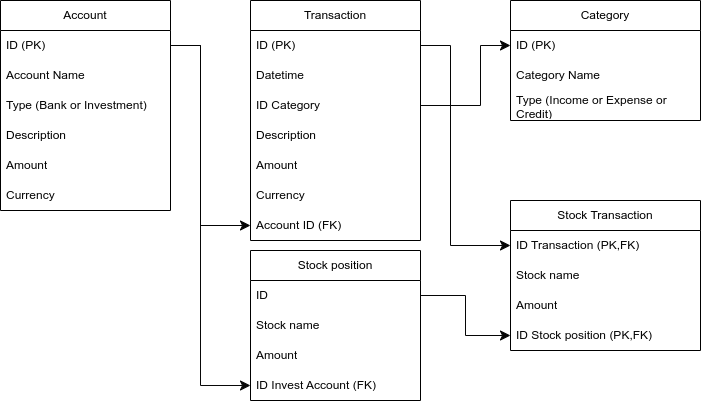

The diagram above was exported from draw.io. Its source (the exported page's mxGraphModel, read from the mxfile embedded in the PNG):
<mxGraphModel dx="723" dy="411" grid="1" gridSize="10" guides="1" tooltips="1" connect="1" arrows="1" fold="1" page="1" pageScale="1" pageWidth="850" pageHeight="1100" background="#ffffff" math="0" shadow="0">
  <root>
    <mxCell id="0" />
    <mxCell id="1" parent="0" />
    <mxCell id="8" value="Account" style="swimlane;fontStyle=0;childLayout=stackLayout;horizontal=1;startSize=30;horizontalStack=0;resizeParent=1;resizeParentMax=0;resizeLast=0;collapsible=1;marginBottom=0;whiteSpace=wrap;html=1;" parent="1" vertex="1">
      <mxGeometry x="100" y="110" width="170" height="210" as="geometry" />
    </mxCell>
    <mxCell id="9" value="ID (PK)" style="text;strokeColor=none;fillColor=none;align=left;verticalAlign=middle;spacingLeft=4;spacingRight=4;overflow=hidden;points=[[0,0.5],[1,0.5]];portConstraint=eastwest;rotatable=0;whiteSpace=wrap;html=1;fontColor=#050505;" parent="8" vertex="1">
      <mxGeometry y="30" width="170" height="30" as="geometry" />
    </mxCell>
    <mxCell id="10" value="Account Name" style="text;strokeColor=none;fillColor=none;align=left;verticalAlign=middle;spacingLeft=4;spacingRight=4;overflow=hidden;points=[[0,0.5],[1,0.5]];portConstraint=eastwest;rotatable=0;whiteSpace=wrap;html=1;fontColor=#050505;" parent="8" vertex="1">
      <mxGeometry y="60" width="170" height="30" as="geometry" />
    </mxCell>
    <mxCell id="13" value="Type (Bank or Investment)" style="text;strokeColor=none;fillColor=none;align=left;verticalAlign=middle;spacingLeft=4;spacingRight=4;overflow=hidden;points=[[0,0.5],[1,0.5]];portConstraint=eastwest;rotatable=0;whiteSpace=wrap;html=1;fontColor=#050505;" parent="8" vertex="1">
      <mxGeometry y="90" width="170" height="30" as="geometry" />
    </mxCell>
    <mxCell id="69" value="Description" style="text;strokeColor=none;fillColor=none;align=left;verticalAlign=middle;spacingLeft=4;spacingRight=4;overflow=hidden;points=[[0,0.5],[1,0.5]];portConstraint=eastwest;rotatable=0;whiteSpace=wrap;html=1;fontColor=#000000;" vertex="1" parent="8">
      <mxGeometry y="120" width="170" height="30" as="geometry" />
    </mxCell>
    <mxCell id="11" value="Amount" style="text;strokeColor=none;fillColor=none;align=left;verticalAlign=middle;spacingLeft=4;spacingRight=4;overflow=hidden;points=[[0,0.5],[1,0.5]];portConstraint=eastwest;rotatable=0;whiteSpace=wrap;html=1;fontColor=#050505;" parent="8" vertex="1">
      <mxGeometry y="150" width="170" height="30" as="geometry" />
    </mxCell>
    <mxCell id="14" value="Currency" style="text;strokeColor=none;fillColor=none;align=left;verticalAlign=middle;spacingLeft=4;spacingRight=4;overflow=hidden;points=[[0,0.5],[1,0.5]];portConstraint=eastwest;rotatable=0;whiteSpace=wrap;html=1;fontColor=#050505;" parent="8" vertex="1">
      <mxGeometry y="180" width="170" height="30" as="geometry" />
    </mxCell>
    <mxCell id="15" value="Transaction" style="swimlane;fontStyle=0;childLayout=stackLayout;horizontal=1;startSize=30;horizontalStack=0;resizeParent=1;resizeParentMax=0;resizeLast=0;collapsible=1;marginBottom=0;whiteSpace=wrap;html=1;" parent="1" vertex="1">
      <mxGeometry x="350" y="110" width="170" height="240" as="geometry" />
    </mxCell>
    <mxCell id="16" value="ID (PK)" style="text;strokeColor=none;fillColor=none;align=left;verticalAlign=middle;spacingLeft=4;spacingRight=4;overflow=hidden;points=[[0,0.5],[1,0.5]];portConstraint=eastwest;rotatable=0;whiteSpace=wrap;html=1;fontColor=#050505;" parent="15" vertex="1">
      <mxGeometry y="30" width="170" height="30" as="geometry" />
    </mxCell>
    <mxCell id="54" value="Datetime" style="text;strokeColor=none;fillColor=none;align=left;verticalAlign=middle;spacingLeft=4;spacingRight=4;overflow=hidden;points=[[0,0.5],[1,0.5]];portConstraint=eastwest;rotatable=0;whiteSpace=wrap;html=1;fontColor=#050505;" parent="15" vertex="1">
      <mxGeometry y="60" width="170" height="30" as="geometry" />
    </mxCell>
    <mxCell id="45" value="ID Category" style="text;strokeColor=none;fillColor=none;align=left;verticalAlign=middle;spacingLeft=4;spacingRight=4;overflow=hidden;points=[[0,0.5],[1,0.5]];portConstraint=eastwest;rotatable=0;whiteSpace=wrap;html=1;fontColor=#050505;" parent="15" vertex="1">
      <mxGeometry y="90" width="170" height="30" as="geometry" />
    </mxCell>
    <mxCell id="59" value="&lt;font color=&quot;#000000&quot;&gt;Description&lt;/font&gt;" style="text;strokeColor=none;fillColor=none;align=left;verticalAlign=middle;spacingLeft=4;spacingRight=4;overflow=hidden;points=[[0,0.5],[1,0.5]];portConstraint=eastwest;rotatable=0;whiteSpace=wrap;html=1;" parent="15" vertex="1">
      <mxGeometry y="120" width="170" height="30" as="geometry" />
    </mxCell>
    <mxCell id="19" value="Amount" style="text;strokeColor=none;fillColor=none;align=left;verticalAlign=middle;spacingLeft=4;spacingRight=4;overflow=hidden;points=[[0,0.5],[1,0.5]];portConstraint=eastwest;rotatable=0;whiteSpace=wrap;html=1;fontColor=#050505;" parent="15" vertex="1">
      <mxGeometry y="150" width="170" height="30" as="geometry" />
    </mxCell>
    <mxCell id="20" value="Currency" style="text;strokeColor=none;fillColor=none;align=left;verticalAlign=middle;spacingLeft=4;spacingRight=4;overflow=hidden;points=[[0,0.5],[1,0.5]];portConstraint=eastwest;rotatable=0;whiteSpace=wrap;html=1;fontColor=#050505;" parent="15" vertex="1">
      <mxGeometry y="180" width="170" height="30" as="geometry" />
    </mxCell>
    <mxCell id="35" value="Account ID (FK)" style="text;strokeColor=none;fillColor=none;align=left;verticalAlign=middle;spacingLeft=4;spacingRight=4;overflow=hidden;points=[[0,0.5],[1,0.5]];portConstraint=eastwest;rotatable=0;whiteSpace=wrap;html=1;fontColor=#050505;" parent="15" vertex="1">
      <mxGeometry y="210" width="170" height="30" as="geometry" />
    </mxCell>
    <mxCell id="26" value="Stock position" style="swimlane;fontStyle=0;childLayout=stackLayout;horizontal=1;startSize=30;horizontalStack=0;resizeParent=1;resizeParentMax=0;resizeLast=0;collapsible=1;marginBottom=0;whiteSpace=wrap;html=1;" parent="1" vertex="1">
      <mxGeometry x="350" y="360" width="170" height="150" as="geometry" />
    </mxCell>
    <mxCell id="27" value="ID" style="text;strokeColor=none;fillColor=none;align=left;verticalAlign=middle;spacingLeft=4;spacingRight=4;overflow=hidden;points=[[0,0.5],[1,0.5]];portConstraint=eastwest;rotatable=0;whiteSpace=wrap;html=1;fontColor=#050505;" parent="26" vertex="1">
      <mxGeometry y="30" width="170" height="30" as="geometry" />
    </mxCell>
    <mxCell id="28" value="Stock name" style="text;strokeColor=none;fillColor=none;align=left;verticalAlign=middle;spacingLeft=4;spacingRight=4;overflow=hidden;points=[[0,0.5],[1,0.5]];portConstraint=eastwest;rotatable=0;whiteSpace=wrap;html=1;fontColor=#050505;" parent="26" vertex="1">
      <mxGeometry y="60" width="170" height="30" as="geometry" />
    </mxCell>
    <mxCell id="30" value="Amount" style="text;strokeColor=none;fillColor=none;align=left;verticalAlign=middle;spacingLeft=4;spacingRight=4;overflow=hidden;points=[[0,0.5],[1,0.5]];portConstraint=eastwest;rotatable=0;whiteSpace=wrap;html=1;fontColor=#050505;" parent="26" vertex="1">
      <mxGeometry y="90" width="170" height="30" as="geometry" />
    </mxCell>
    <mxCell id="29" value="ID Invest Account (FK)" style="text;strokeColor=none;fillColor=none;align=left;verticalAlign=middle;spacingLeft=4;spacingRight=4;overflow=hidden;points=[[0,0.5],[1,0.5]];portConstraint=eastwest;rotatable=0;whiteSpace=wrap;html=1;fontColor=#050505;" parent="26" vertex="1">
      <mxGeometry y="120" width="170" height="30" as="geometry" />
    </mxCell>
    <mxCell id="34" value="" style="edgeStyle=elbowEdgeStyle;elbow=horizontal;endArrow=classic;html=1;curved=0;rounded=0;endSize=8;startSize=8;fontColor=#050505;entryX=0;entryY=0.5;entryDx=0;entryDy=0;strokeColor=#080808;exitX=1;exitY=0.5;exitDx=0;exitDy=0;" parent="1" source="9" target="29" edge="1">
      <mxGeometry width="50" height="50" relative="1" as="geometry">
        <mxPoint x="290" y="290" as="sourcePoint" />
        <mxPoint x="350" y="430" as="targetPoint" />
        <Array as="points">
          <mxPoint x="300" y="490" />
          <mxPoint x="310" y="460" />
        </Array>
      </mxGeometry>
    </mxCell>
    <mxCell id="38" value="" style="edgeStyle=elbowEdgeStyle;elbow=horizontal;endArrow=classic;html=1;curved=0;rounded=0;endSize=8;startSize=8;fontColor=#050505;exitX=1;exitY=0.5;exitDx=0;exitDy=0;entryX=0;entryY=0.5;entryDx=0;entryDy=0;strokeColor=#030303;" parent="1" source="9" target="35" edge="1">
      <mxGeometry width="50" height="50" relative="1" as="geometry">
        <mxPoint x="280" y="250" as="sourcePoint" />
        <mxPoint x="380" y="340" as="targetPoint" />
        <Array as="points">
          <mxPoint x="300" y="220" />
          <mxPoint x="320" y="265" />
        </Array>
      </mxGeometry>
    </mxCell>
    <mxCell id="46" value="Category" style="swimlane;fontStyle=0;childLayout=stackLayout;horizontal=1;startSize=30;horizontalStack=0;resizeParent=1;resizeParentMax=0;resizeLast=0;collapsible=1;marginBottom=0;whiteSpace=wrap;html=1;" parent="1" vertex="1">
      <mxGeometry x="610" y="110" width="190" height="120" as="geometry" />
    </mxCell>
    <mxCell id="47" value="ID (PK)" style="text;strokeColor=none;fillColor=none;align=left;verticalAlign=middle;spacingLeft=4;spacingRight=4;overflow=hidden;points=[[0,0.5],[1,0.5]];portConstraint=eastwest;rotatable=0;whiteSpace=wrap;html=1;fontColor=#050505;" parent="46" vertex="1">
      <mxGeometry y="30" width="190" height="30" as="geometry" />
    </mxCell>
    <mxCell id="48" value="Category Name" style="text;strokeColor=none;fillColor=none;align=left;verticalAlign=middle;spacingLeft=4;spacingRight=4;overflow=hidden;points=[[0,0.5],[1,0.5]];portConstraint=eastwest;rotatable=0;whiteSpace=wrap;html=1;fontColor=#050505;" parent="46" vertex="1">
      <mxGeometry y="60" width="190" height="30" as="geometry" />
    </mxCell>
    <mxCell id="49" value="Type (Income or Expense or Credit)" style="text;strokeColor=none;fillColor=none;align=left;verticalAlign=middle;spacingLeft=4;spacingRight=4;overflow=hidden;points=[[0,0.5],[1,0.5]];portConstraint=eastwest;rotatable=0;whiteSpace=wrap;html=1;fontColor=#050505;" parent="46" vertex="1">
      <mxGeometry y="90" width="190" height="30" as="geometry" />
    </mxCell>
    <mxCell id="53" value="" style="edgeStyle=elbowEdgeStyle;elbow=horizontal;endArrow=classic;html=1;curved=0;rounded=0;endSize=8;startSize=8;fontColor=#050505;exitX=1;exitY=0.5;exitDx=0;exitDy=0;entryX=0;entryY=0.5;entryDx=0;entryDy=0;strokeColor=#050505;" parent="1" source="45" target="47" edge="1">
      <mxGeometry width="50" height="50" relative="1" as="geometry">
        <mxPoint x="560" y="210" as="sourcePoint" />
        <mxPoint x="640" y="330" as="targetPoint" />
        <Array as="points">
          <mxPoint x="580" y="190" />
        </Array>
      </mxGeometry>
    </mxCell>
    <mxCell id="61" value="Stock Transaction" style="swimlane;fontStyle=0;childLayout=stackLayout;horizontal=1;startSize=30;horizontalStack=0;resizeParent=1;resizeParentMax=0;resizeLast=0;collapsible=1;marginBottom=0;whiteSpace=wrap;html=1;" parent="1" vertex="1">
      <mxGeometry x="610" y="310" width="190" height="150" as="geometry" />
    </mxCell>
    <mxCell id="62" value="ID Transaction (PK,FK)" style="text;strokeColor=none;fillColor=none;align=left;verticalAlign=middle;spacingLeft=4;spacingRight=4;overflow=hidden;points=[[0,0.5],[1,0.5]];portConstraint=eastwest;rotatable=0;whiteSpace=wrap;html=1;fontColor=#050505;" parent="61" vertex="1">
      <mxGeometry y="30" width="190" height="30" as="geometry" />
    </mxCell>
    <mxCell id="63" value="Stock name" style="text;strokeColor=none;fillColor=none;align=left;verticalAlign=middle;spacingLeft=4;spacingRight=4;overflow=hidden;points=[[0,0.5],[1,0.5]];portConstraint=eastwest;rotatable=0;whiteSpace=wrap;html=1;fontColor=#050505;" parent="61" vertex="1">
      <mxGeometry y="60" width="190" height="30" as="geometry" />
    </mxCell>
    <mxCell id="64" value="Amount" style="text;strokeColor=none;fillColor=none;align=left;verticalAlign=middle;spacingLeft=4;spacingRight=4;overflow=hidden;points=[[0,0.5],[1,0.5]];portConstraint=eastwest;rotatable=0;whiteSpace=wrap;html=1;fontColor=#050505;" parent="61" vertex="1">
      <mxGeometry y="90" width="190" height="30" as="geometry" />
    </mxCell>
    <mxCell id="65" value="ID Stock position (PK,FK)" style="text;strokeColor=none;fillColor=none;align=left;verticalAlign=middle;spacingLeft=4;spacingRight=4;overflow=hidden;points=[[0,0.5],[1,0.5]];portConstraint=eastwest;rotatable=0;whiteSpace=wrap;html=1;fontColor=#050505;" parent="61" vertex="1">
      <mxGeometry y="120" width="190" height="30" as="geometry" />
    </mxCell>
    <mxCell id="66" value="" style="edgeStyle=elbowEdgeStyle;elbow=horizontal;endArrow=classic;html=1;curved=0;rounded=0;endSize=8;startSize=8;fontColor=#050505;exitX=1;exitY=0.5;exitDx=0;exitDy=0;strokeColor=#050505;entryX=0;entryY=0.5;entryDx=0;entryDy=0;" parent="1" source="16" target="62" edge="1">
      <mxGeometry width="50" height="50" relative="1" as="geometry">
        <mxPoint x="530" y="225.00000000000006" as="sourcePoint" />
        <mxPoint x="590" y="280" as="targetPoint" />
        <Array as="points">
          <mxPoint x="550" y="190" />
        </Array>
      </mxGeometry>
    </mxCell>
    <mxCell id="67" value="" style="edgeStyle=elbowEdgeStyle;elbow=horizontal;endArrow=classic;html=1;curved=0;rounded=0;endSize=8;startSize=8;fontColor=#050505;strokeColor=#050505;entryX=0;entryY=0.5;entryDx=0;entryDy=0;exitX=1;exitY=0.5;exitDx=0;exitDy=0;" parent="1" source="27" target="65" edge="1">
      <mxGeometry width="50" height="50" relative="1" as="geometry">
        <mxPoint x="540" y="445" as="sourcePoint" />
        <mxPoint x="620" y="365" as="targetPoint" />
        <Array as="points" />
      </mxGeometry>
    </mxCell>
  </root>
</mxGraphModel>